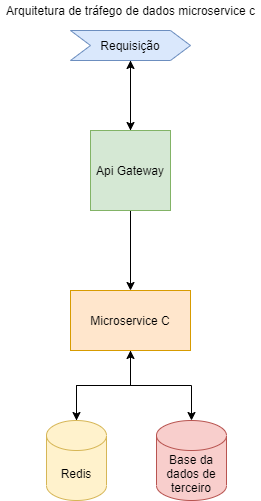

The diagram above was exported from draw.io. Its source (the exported page's mxGraphModel, read from the mxfile embedded in the PNG):
<mxGraphModel dx="1038" dy="584" grid="1" gridSize="10" guides="1" tooltips="1" connect="1" arrows="1" fold="1" page="1" pageScale="1" pageWidth="827" pageHeight="1169" math="0" shadow="0">
  <root>
    <mxCell id="0" />
    <mxCell id="1" parent="0" />
    <mxCell id="CTA4_1tLTTvDAEldFniS-3" style="edgeStyle=orthogonalEdgeStyle;rounded=0;orthogonalLoop=1;jettySize=auto;html=1;" edge="1" parent="1" source="CTA4_1tLTTvDAEldFniS-1" target="CTA4_1tLTTvDAEldFniS-2">
      <mxGeometry relative="1" as="geometry" />
    </mxCell>
    <mxCell id="CTA4_1tLTTvDAEldFniS-1" value="Requisição" style="shape=step;perimeter=stepPerimeter;whiteSpace=wrap;html=1;fixedSize=1;fillColor=#dae8fc;strokeColor=#6c8ebf;" vertex="1" parent="1">
      <mxGeometry x="354" y="50" width="120" height="30" as="geometry" />
    </mxCell>
    <mxCell id="CTA4_1tLTTvDAEldFniS-4" style="edgeStyle=orthogonalEdgeStyle;rounded=0;orthogonalLoop=1;jettySize=auto;html=1;" edge="1" parent="1" source="CTA4_1tLTTvDAEldFniS-2">
      <mxGeometry relative="1" as="geometry">
        <mxPoint x="414" y="80" as="targetPoint" />
      </mxGeometry>
    </mxCell>
    <mxCell id="CTA4_1tLTTvDAEldFniS-5" style="edgeStyle=orthogonalEdgeStyle;rounded=0;orthogonalLoop=1;jettySize=auto;html=1;" edge="1" parent="1" source="CTA4_1tLTTvDAEldFniS-2">
      <mxGeometry relative="1" as="geometry">
        <mxPoint x="414" y="310" as="targetPoint" />
      </mxGeometry>
    </mxCell>
    <mxCell id="CTA4_1tLTTvDAEldFniS-2" value="Api Gateway" style="whiteSpace=wrap;html=1;aspect=fixed;fillColor=#d5e8d4;strokeColor=#82b366;" vertex="1" parent="1">
      <mxGeometry x="374" y="150" width="80" height="80" as="geometry" />
    </mxCell>
    <mxCell id="CTA4_1tLTTvDAEldFniS-16" style="edgeStyle=orthogonalEdgeStyle;rounded=0;orthogonalLoop=1;jettySize=auto;html=1;" edge="1" parent="1" source="CTA4_1tLTTvDAEldFniS-6" target="CTA4_1tLTTvDAEldFniS-12">
      <mxGeometry relative="1" as="geometry" />
    </mxCell>
    <mxCell id="CTA4_1tLTTvDAEldFniS-19" style="edgeStyle=orthogonalEdgeStyle;rounded=0;orthogonalLoop=1;jettySize=auto;html=1;" edge="1" parent="1" source="CTA4_1tLTTvDAEldFniS-6" target="CTA4_1tLTTvDAEldFniS-14">
      <mxGeometry relative="1" as="geometry" />
    </mxCell>
    <mxCell id="CTA4_1tLTTvDAEldFniS-6" value="Microservice C" style="rounded=0;whiteSpace=wrap;html=1;fillColor=#ffe6cc;strokeColor=#d79b00;" vertex="1" parent="1">
      <mxGeometry x="354" y="310" width="120" height="60" as="geometry" />
    </mxCell>
    <mxCell id="CTA4_1tLTTvDAEldFniS-17" style="edgeStyle=orthogonalEdgeStyle;rounded=0;orthogonalLoop=1;jettySize=auto;html=1;entryX=0.5;entryY=1;entryDx=0;entryDy=0;" edge="1" parent="1" source="CTA4_1tLTTvDAEldFniS-12" target="CTA4_1tLTTvDAEldFniS-6">
      <mxGeometry relative="1" as="geometry" />
    </mxCell>
    <mxCell id="CTA4_1tLTTvDAEldFniS-12" value="Redis" style="shape=cylinder3;whiteSpace=wrap;html=1;boundedLbl=1;backgroundOutline=1;size=15;fillColor=#fff2cc;strokeColor=#d6b656;" vertex="1" parent="1">
      <mxGeometry x="330" y="440" width="60" height="80" as="geometry" />
    </mxCell>
    <mxCell id="CTA4_1tLTTvDAEldFniS-14" value="Base da dados de terceiro" style="shape=cylinder3;whiteSpace=wrap;html=1;boundedLbl=1;backgroundOutline=1;size=15;fillColor=#f8cecc;strokeColor=#b85450;" vertex="1" parent="1">
      <mxGeometry x="440" y="440" width="70" height="80" as="geometry" />
    </mxCell>
    <mxCell id="CTA4_1tLTTvDAEldFniS-20" value="Arquitetura de tráfego de dados microservice c" style="text;html=1;align=center;verticalAlign=middle;resizable=0;points=[];autosize=1;" vertex="1" parent="1">
      <mxGeometry x="284" y="20" width="260" height="20" as="geometry" />
    </mxCell>
  </root>
</mxGraphModel>